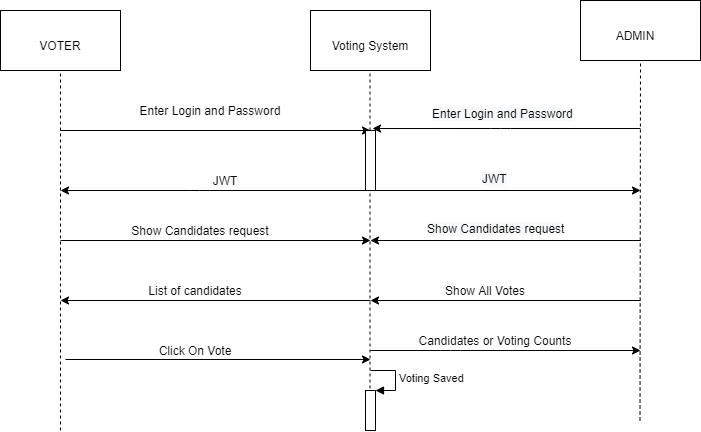

The diagram above was exported from draw.io. Its source (the exported page's mxGraphModel, read from the mxfile embedded in the PNG):
<mxGraphModel dx="863" dy="450" grid="1" gridSize="10" guides="1" tooltips="1" connect="1" arrows="1" fold="1" page="1" pageScale="1" pageWidth="827" pageHeight="1169" math="0" shadow="0">
  <root>
    <mxCell id="0" />
    <mxCell id="1" parent="0" />
    <mxCell id="Vge2jC_jCrwLIg9ijGN7-1" value="" style="rounded=0;whiteSpace=wrap;html=1;" vertex="1" parent="1">
      <mxGeometry x="60" y="30" width="120" height="60" as="geometry" />
    </mxCell>
    <mxCell id="Vge2jC_jCrwLIg9ijGN7-2" value="" style="rounded=0;whiteSpace=wrap;html=1;" vertex="1" parent="1">
      <mxGeometry x="370" y="30" width="120" height="60" as="geometry" />
    </mxCell>
    <mxCell id="Vge2jC_jCrwLIg9ijGN7-3" value="" style="rounded=0;whiteSpace=wrap;html=1;" vertex="1" parent="1">
      <mxGeometry x="640" y="20" width="120" height="60" as="geometry" />
    </mxCell>
    <mxCell id="Vge2jC_jCrwLIg9ijGN7-4" value="" style="endArrow=none;dashed=1;html=1;" edge="1" parent="1">
      <mxGeometry width="50" height="50" relative="1" as="geometry">
        <mxPoint x="120" y="450" as="sourcePoint" />
        <mxPoint x="120" y="90" as="targetPoint" />
      </mxGeometry>
    </mxCell>
    <mxCell id="Vge2jC_jCrwLIg9ijGN7-5" value="" style="endArrow=none;dashed=1;html=1;" edge="1" parent="1">
      <mxGeometry width="50" height="50" relative="1" as="geometry">
        <mxPoint x="699.5" y="440" as="sourcePoint" />
        <mxPoint x="700" y="80" as="targetPoint" />
      </mxGeometry>
    </mxCell>
    <mxCell id="Vge2jC_jCrwLIg9ijGN7-6" value="" style="endArrow=none;dashed=1;html=1;" edge="1" parent="1" source="Vge2jC_jCrwLIg9ijGN7-13">
      <mxGeometry width="50" height="50" relative="1" as="geometry">
        <mxPoint x="429.5" y="450" as="sourcePoint" />
        <mxPoint x="429.5" y="90" as="targetPoint" />
      </mxGeometry>
    </mxCell>
    <mxCell id="Vge2jC_jCrwLIg9ijGN7-7" value="ADMIN" style="text;html=1;strokeColor=none;fillColor=none;align=center;verticalAlign=middle;whiteSpace=wrap;rounded=0;" vertex="1" parent="1">
      <mxGeometry x="650" y="40" width="90" height="30" as="geometry" />
    </mxCell>
    <mxCell id="Vge2jC_jCrwLIg9ijGN7-8" value="Voting System" style="text;html=1;strokeColor=none;fillColor=none;align=center;verticalAlign=middle;whiteSpace=wrap;rounded=0;" vertex="1" parent="1">
      <mxGeometry x="390" y="50" width="80" height="30" as="geometry" />
    </mxCell>
    <mxCell id="Vge2jC_jCrwLIg9ijGN7-9" value="VOTER" style="text;html=1;strokeColor=none;fillColor=none;align=center;verticalAlign=middle;whiteSpace=wrap;rounded=0;" vertex="1" parent="1">
      <mxGeometry x="90" y="50" width="60" height="30" as="geometry" />
    </mxCell>
    <mxCell id="Vge2jC_jCrwLIg9ijGN7-10" value="" style="endArrow=classic;html=1;" edge="1" parent="1">
      <mxGeometry width="50" height="50" relative="1" as="geometry">
        <mxPoint x="120" y="150" as="sourcePoint" />
        <mxPoint x="430" y="150" as="targetPoint" />
        <Array as="points" />
      </mxGeometry>
    </mxCell>
    <mxCell id="Vge2jC_jCrwLIg9ijGN7-11" value="Enter Login and Password" style="text;html=1;strokeColor=none;fillColor=none;align=center;verticalAlign=middle;whiteSpace=wrap;rounded=0;" vertex="1" parent="1">
      <mxGeometry x="170" y="120" width="200" height="20" as="geometry" />
    </mxCell>
    <mxCell id="Vge2jC_jCrwLIg9ijGN7-12" value="" style="endArrow=classic;html=1;" edge="1" parent="1">
      <mxGeometry width="50" height="50" relative="1" as="geometry">
        <mxPoint x="426.25" y="210" as="sourcePoint" />
        <mxPoint x="120" y="210" as="targetPoint" />
        <Array as="points">
          <mxPoint x="258.75" y="210" />
        </Array>
      </mxGeometry>
    </mxCell>
    <mxCell id="Vge2jC_jCrwLIg9ijGN7-13" value="" style="html=1;points=[];perimeter=orthogonalPerimeter;" vertex="1" parent="1">
      <mxGeometry x="425" y="150" width="10" height="60" as="geometry" />
    </mxCell>
    <mxCell id="Vge2jC_jCrwLIg9ijGN7-14" value="" style="endArrow=none;dashed=1;html=1;" edge="1" parent="1" target="Vge2jC_jCrwLIg9ijGN7-13">
      <mxGeometry width="50" height="50" relative="1" as="geometry">
        <mxPoint x="429.5" y="450" as="sourcePoint" />
        <mxPoint x="429.5" y="90" as="targetPoint" />
      </mxGeometry>
    </mxCell>
    <mxCell id="Vge2jC_jCrwLIg9ijGN7-15" value="JWT" style="text;html=1;strokeColor=none;fillColor=none;align=center;verticalAlign=middle;whiteSpace=wrap;rounded=0;" vertex="1" parent="1">
      <mxGeometry x="210" y="190" width="150" height="20" as="geometry" />
    </mxCell>
    <mxCell id="Vge2jC_jCrwLIg9ijGN7-16" value="" style="endArrow=classic;html=1;" edge="1" parent="1">
      <mxGeometry width="50" height="50" relative="1" as="geometry">
        <mxPoint x="120" y="260" as="sourcePoint" />
        <mxPoint x="430" y="260" as="targetPoint" />
        <Array as="points" />
      </mxGeometry>
    </mxCell>
    <mxCell id="Vge2jC_jCrwLIg9ijGN7-18" value="" style="endArrow=classic;html=1;" edge="1" parent="1">
      <mxGeometry width="50" height="50" relative="1" as="geometry">
        <mxPoint x="125" y="379" as="sourcePoint" />
        <mxPoint x="430" y="379" as="targetPoint" />
        <Array as="points" />
      </mxGeometry>
    </mxCell>
    <mxCell id="Vge2jC_jCrwLIg9ijGN7-19" value="" style="endArrow=classic;html=1;" edge="1" parent="1">
      <mxGeometry width="50" height="50" relative="1" as="geometry">
        <mxPoint x="430" y="320" as="sourcePoint" />
        <mxPoint x="120" y="320" as="targetPoint" />
        <Array as="points" />
      </mxGeometry>
    </mxCell>
    <mxCell id="Vge2jC_jCrwLIg9ijGN7-22" value="Show Candidates request" style="text;html=1;strokeColor=none;fillColor=none;align=center;verticalAlign=middle;whiteSpace=wrap;rounded=0;" vertex="1" parent="1">
      <mxGeometry x="180" y="240" width="160" height="20" as="geometry" />
    </mxCell>
    <mxCell id="Vge2jC_jCrwLIg9ijGN7-24" value="List of candidates" style="text;html=1;strokeColor=none;fillColor=none;align=center;verticalAlign=middle;whiteSpace=wrap;rounded=0;" vertex="1" parent="1">
      <mxGeometry x="140" y="300" width="230" height="20" as="geometry" />
    </mxCell>
    <mxCell id="Vge2jC_jCrwLIg9ijGN7-27" value="Click On Vote" style="text;html=1;strokeColor=none;fillColor=none;align=center;verticalAlign=middle;whiteSpace=wrap;rounded=0;" vertex="1" parent="1">
      <mxGeometry x="170" y="360" width="170" height="20" as="geometry" />
    </mxCell>
    <mxCell id="Vge2jC_jCrwLIg9ijGN7-28" value="" style="html=1;points=[];perimeter=orthogonalPerimeter;" vertex="1" parent="1">
      <mxGeometry x="425" y="410" width="10" height="40" as="geometry" />
    </mxCell>
    <mxCell id="Vge2jC_jCrwLIg9ijGN7-29" value="Voting Saved" style="edgeStyle=orthogonalEdgeStyle;html=1;align=left;spacingLeft=2;endArrow=block;rounded=0;entryX=1;entryY=0;" edge="1" target="Vge2jC_jCrwLIg9ijGN7-28" parent="1">
      <mxGeometry relative="1" as="geometry">
        <mxPoint x="430" y="390" as="sourcePoint" />
        <Array as="points">
          <mxPoint x="455" y="390" />
        </Array>
      </mxGeometry>
    </mxCell>
    <mxCell id="Vge2jC_jCrwLIg9ijGN7-31" value="" style="endArrow=classic;html=1;entryX=0.7;entryY=-0.033;entryDx=0;entryDy=0;entryPerimeter=0;" edge="1" parent="1" target="Vge2jC_jCrwLIg9ijGN7-13">
      <mxGeometry width="50" height="50" relative="1" as="geometry">
        <mxPoint x="700" y="148" as="sourcePoint" />
        <mxPoint x="540" y="170" as="targetPoint" />
        <Array as="points">
          <mxPoint x="560" y="148" />
        </Array>
      </mxGeometry>
    </mxCell>
    <mxCell id="Vge2jC_jCrwLIg9ijGN7-34" value="&lt;span style=&quot;color: rgb(0, 0, 0); font-family: helvetica; font-size: 12px; font-style: normal; font-weight: 400; letter-spacing: normal; text-align: center; text-indent: 0px; text-transform: none; word-spacing: 0px; background-color: rgb(248, 249, 250); display: inline; float: none;&quot;&gt;Enter Login and Password&lt;/span&gt;" style="text;whiteSpace=wrap;html=1;" vertex="1" parent="1">
      <mxGeometry x="490" y="120" width="170" height="30" as="geometry" />
    </mxCell>
    <mxCell id="Vge2jC_jCrwLIg9ijGN7-35" value="" style="endArrow=classic;html=1;exitX=0.5;exitY=1;exitDx=0;exitDy=0;exitPerimeter=0;" edge="1" parent="1" source="Vge2jC_jCrwLIg9ijGN7-13">
      <mxGeometry width="50" height="50" relative="1" as="geometry">
        <mxPoint x="490" y="220" as="sourcePoint" />
        <mxPoint x="700" y="210" as="targetPoint" />
      </mxGeometry>
    </mxCell>
    <mxCell id="Vge2jC_jCrwLIg9ijGN7-36" value="&lt;span style=&quot;color: rgb(0, 0, 0); font-family: helvetica; font-size: 12px; font-style: normal; font-weight: 400; letter-spacing: normal; text-align: center; text-indent: 0px; text-transform: none; word-spacing: 0px; background-color: rgb(248, 249, 250); display: inline; float: none;&quot;&gt;JWT&lt;/span&gt;" style="text;whiteSpace=wrap;html=1;" vertex="1" parent="1">
      <mxGeometry x="540" y="185" width="50" height="30" as="geometry" />
    </mxCell>
    <mxCell id="Vge2jC_jCrwLIg9ijGN7-37" value="" style="endArrow=classic;html=1;" edge="1" parent="1">
      <mxGeometry width="50" height="50" relative="1" as="geometry">
        <mxPoint x="700" y="260" as="sourcePoint" />
        <mxPoint x="430" y="260" as="targetPoint" />
        <Array as="points" />
      </mxGeometry>
    </mxCell>
    <mxCell id="Vge2jC_jCrwLIg9ijGN7-38" value="&lt;span style=&quot;color: rgb(0, 0, 0); font-family: helvetica; font-size: 12px; font-style: normal; font-weight: 400; letter-spacing: normal; text-align: center; text-indent: 0px; text-transform: none; word-spacing: 0px; background-color: rgb(248, 249, 250); display: inline; float: none;&quot;&gt;Show Candidates request&lt;/span&gt;" style="text;whiteSpace=wrap;html=1;" vertex="1" parent="1">
      <mxGeometry x="485" y="235" width="160" height="30" as="geometry" />
    </mxCell>
    <mxCell id="Vge2jC_jCrwLIg9ijGN7-39" value="" style="endArrow=classic;html=1;" edge="1" parent="1">
      <mxGeometry width="50" height="50" relative="1" as="geometry">
        <mxPoint x="700" y="320" as="sourcePoint" />
        <mxPoint x="430" y="320" as="targetPoint" />
      </mxGeometry>
    </mxCell>
    <mxCell id="Vge2jC_jCrwLIg9ijGN7-41" value="" style="endArrow=classic;html=1;" edge="1" parent="1">
      <mxGeometry width="50" height="50" relative="1" as="geometry">
        <mxPoint x="430" y="320" as="sourcePoint" />
        <mxPoint x="430" y="320" as="targetPoint" />
        <Array as="points" />
      </mxGeometry>
    </mxCell>
    <mxCell id="Vge2jC_jCrwLIg9ijGN7-42" value="Candidates or Voting Counts&lt;br&gt;" style="text;html=1;strokeColor=none;fillColor=none;align=center;verticalAlign=middle;whiteSpace=wrap;rounded=0;" vertex="1" parent="1">
      <mxGeometry x="460" y="350" width="190" height="20" as="geometry" />
    </mxCell>
    <mxCell id="Vge2jC_jCrwLIg9ijGN7-43" value="Show All Votes" style="text;html=1;strokeColor=none;fillColor=none;align=center;verticalAlign=middle;whiteSpace=wrap;rounded=0;" vertex="1" parent="1">
      <mxGeometry x="440" y="300" width="210" height="20" as="geometry" />
    </mxCell>
    <mxCell id="Vge2jC_jCrwLIg9ijGN7-44" value="" style="endArrow=classic;html=1;" edge="1" parent="1">
      <mxGeometry width="50" height="50" relative="1" as="geometry">
        <mxPoint x="430" y="370" as="sourcePoint" />
        <mxPoint x="700" y="370" as="targetPoint" />
        <Array as="points">
          <mxPoint x="510" y="370" />
        </Array>
      </mxGeometry>
    </mxCell>
  </root>
</mxGraphModel>